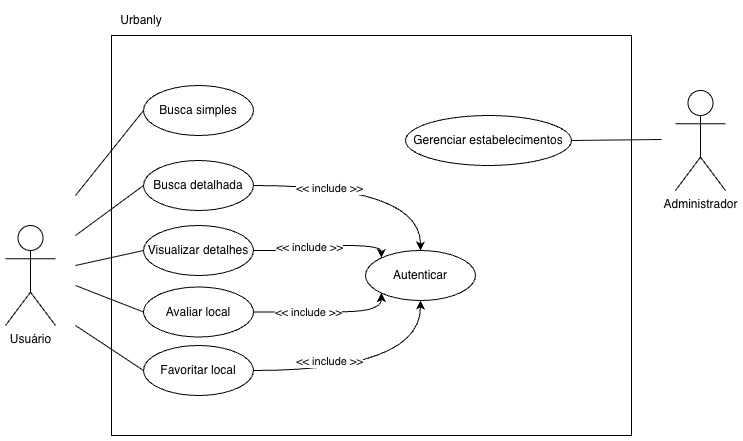

The diagram above was exported from draw.io. Its source (the exported page's mxGraphModel, read from the mxfile embedded in the PNG):
<mxGraphModel dx="1051" dy="583" grid="1" gridSize="10" guides="1" tooltips="1" connect="1" arrows="1" fold="1" page="1" pageScale="1" pageWidth="827" pageHeight="583" math="0" shadow="0">
  <root>
    <mxCell id="0" />
    <mxCell id="1" parent="0" />
    <mxCell id="UTCt2xi1wc93tFmSu9tO-36" parent="1" style="rounded=0;whiteSpace=wrap;html=1;" value="" vertex="1">
      <mxGeometry height="400" width="520" x="160" y="60" as="geometry" />
    </mxCell>
    <mxCell id="UTCt2xi1wc93tFmSu9tO-6" parent="1" style="shape=umlActor;verticalLabelPosition=bottom;verticalAlign=top;html=1;outlineConnect=0;" value="Usuário" vertex="1">
      <mxGeometry height="100" width="50" x="54" y="250" as="geometry" />
    </mxCell>
    <mxCell id="UTCt2xi1wc93tFmSu9tO-13" edge="1" parent="1" style="endArrow=none;html=1;rounded=0;entryX=1;entryY=0.5;entryDx=0;entryDy=0;" target="UTCt2xi1wc93tFmSu9tO-14" value="">
      <mxGeometry height="50" relative="1" width="50" as="geometry">
        <mxPoint x="710" y="164" as="sourcePoint" />
        <mxPoint x="456" y="165" as="targetPoint" />
      </mxGeometry>
    </mxCell>
    <mxCell id="UTCt2xi1wc93tFmSu9tO-14" parent="1" style="ellipse;whiteSpace=wrap;html=1;" value="Gerenciar estabelecimentos" vertex="1">
      <mxGeometry height="50" width="166" x="454" y="140" as="geometry" />
    </mxCell>
    <mxCell id="UTCt2xi1wc93tFmSu9tO-16" edge="1" parent="1" style="endArrow=none;html=1;rounded=0;entryX=0;entryY=0.5;entryDx=0;entryDy=0;" target="UTCt2xi1wc93tFmSu9tO-17" value="">
      <mxGeometry height="50" relative="1" width="50" as="geometry">
        <mxPoint x="124" y="260" as="sourcePoint" />
        <mxPoint x="194" y="210" as="targetPoint" />
      </mxGeometry>
    </mxCell>
    <mxCell id="UTCt2xi1wc93tFmSu9tO-27" edge="1" parent="1" source="UTCt2xi1wc93tFmSu9tO-17" style="rounded=0;orthogonalLoop=1;jettySize=auto;html=1;exitX=1;exitY=0.5;exitDx=0;exitDy=0;entryX=0.5;entryY=0;entryDx=0;entryDy=0;edgeStyle=orthogonalEdgeStyle;curved=1;" target="UTCt2xi1wc93tFmSu9tO-26" value="">
      <mxGeometry relative="1" as="geometry" />
    </mxCell>
    <mxCell id="UTCt2xi1wc93tFmSu9tO-31" connectable="0" parent="UTCt2xi1wc93tFmSu9tO-27" style="edgeLabel;html=1;align=center;verticalAlign=middle;resizable=0;points=[];" value="&amp;lt;&amp;lt; include &amp;gt;&amp;gt;" vertex="1">
      <mxGeometry relative="1" x="-0.3533" y="-2" as="geometry">
        <mxPoint as="offset" />
      </mxGeometry>
    </mxCell>
    <mxCell id="UTCt2xi1wc93tFmSu9tO-17" parent="1" style="ellipse;whiteSpace=wrap;html=1;" value="Busca detalhada" vertex="1">
      <mxGeometry height="50" width="110" x="192" y="185" as="geometry" />
    </mxCell>
    <mxCell id="UTCt2xi1wc93tFmSu9tO-18" edge="1" parent="1" style="endArrow=none;html=1;rounded=0;entryX=0;entryY=0.5;entryDx=0;entryDy=0;" target="UTCt2xi1wc93tFmSu9tO-19" value="">
      <mxGeometry height="50" relative="1" width="50" as="geometry">
        <mxPoint x="124" y="290" as="sourcePoint" />
        <mxPoint x="194" y="275" as="targetPoint" />
      </mxGeometry>
    </mxCell>
    <mxCell id="UTCt2xi1wc93tFmSu9tO-28" edge="1" parent="1" source="UTCt2xi1wc93tFmSu9tO-19" style="rounded=0;orthogonalLoop=1;jettySize=auto;html=1;entryX=0;entryY=0;entryDx=0;entryDy=0;edgeStyle=orthogonalEdgeStyle;curved=1;" target="UTCt2xi1wc93tFmSu9tO-26">
      <mxGeometry relative="1" as="geometry">
        <Array as="points">
          <mxPoint x="358" y="275" />
          <mxPoint x="358" y="270" />
          <mxPoint x="430" y="270" />
        </Array>
      </mxGeometry>
    </mxCell>
    <mxCell id="UTCt2xi1wc93tFmSu9tO-32" connectable="0" parent="UTCt2xi1wc93tFmSu9tO-28" style="edgeLabel;html=1;align=center;verticalAlign=middle;resizable=0;points=[];" value="&amp;lt;&amp;lt; include &amp;gt;&amp;gt;" vertex="1">
      <mxGeometry relative="1" x="-0.1706" y="1" as="geometry">
        <mxPoint as="offset" />
      </mxGeometry>
    </mxCell>
    <mxCell id="UTCt2xi1wc93tFmSu9tO-19" parent="1" style="ellipse;whiteSpace=wrap;html=1;" value="Visualizar detalhes" vertex="1">
      <mxGeometry height="50" width="110" x="192" y="250" as="geometry" />
    </mxCell>
    <mxCell id="UTCt2xi1wc93tFmSu9tO-20" edge="1" parent="1" style="endArrow=none;html=1;rounded=0;entryX=0;entryY=0.5;entryDx=0;entryDy=0;" target="UTCt2xi1wc93tFmSu9tO-21" value="">
      <mxGeometry height="50" relative="1" width="50" as="geometry">
        <mxPoint x="124" y="310" as="sourcePoint" />
        <mxPoint x="194" y="336.5" as="targetPoint" />
      </mxGeometry>
    </mxCell>
    <mxCell id="UTCt2xi1wc93tFmSu9tO-29" edge="1" parent="1" source="UTCt2xi1wc93tFmSu9tO-21" style="rounded=0;orthogonalLoop=1;jettySize=auto;html=1;entryX=0;entryY=1;entryDx=0;entryDy=0;exitX=1;exitY=0.5;exitDx=0;exitDy=0;edgeStyle=orthogonalEdgeStyle;curved=1;" target="UTCt2xi1wc93tFmSu9tO-26">
      <mxGeometry relative="1" as="geometry">
        <Array as="points">
          <mxPoint x="353" y="336" />
          <mxPoint x="430" y="336" />
        </Array>
      </mxGeometry>
    </mxCell>
    <mxCell id="UTCt2xi1wc93tFmSu9tO-33" connectable="0" parent="UTCt2xi1wc93tFmSu9tO-29" style="edgeLabel;html=1;align=center;verticalAlign=middle;resizable=0;points=[];" value="&amp;lt;&amp;lt; include &amp;gt;&amp;gt;" vertex="1">
      <mxGeometry relative="1" x="-0.3388" y="3" as="geometry">
        <mxPoint x="6" y="3" as="offset" />
      </mxGeometry>
    </mxCell>
    <mxCell id="UTCt2xi1wc93tFmSu9tO-21" parent="1" style="ellipse;whiteSpace=wrap;html=1;" value="Avaliar local" vertex="1">
      <mxGeometry height="50" width="110" x="192" y="311.5" as="geometry" />
    </mxCell>
    <mxCell id="UTCt2xi1wc93tFmSu9tO-22" edge="1" parent="1" style="endArrow=none;html=1;rounded=0;entryX=0;entryY=0.5;entryDx=0;entryDy=0;" target="UTCt2xi1wc93tFmSu9tO-23" value="">
      <mxGeometry height="50" relative="1" width="50" as="geometry">
        <mxPoint x="124" y="350" as="sourcePoint" />
        <mxPoint x="194" y="395" as="targetPoint" />
      </mxGeometry>
    </mxCell>
    <mxCell id="UTCt2xi1wc93tFmSu9tO-30" edge="1" parent="1" source="UTCt2xi1wc93tFmSu9tO-23" style="rounded=0;orthogonalLoop=1;jettySize=auto;html=1;entryX=0.5;entryY=1;entryDx=0;entryDy=0;exitX=1;exitY=0.5;exitDx=0;exitDy=0;edgeStyle=orthogonalEdgeStyle;curved=1;" target="UTCt2xi1wc93tFmSu9tO-26">
      <mxGeometry relative="1" as="geometry" />
    </mxCell>
    <mxCell id="UTCt2xi1wc93tFmSu9tO-34" connectable="0" parent="UTCt2xi1wc93tFmSu9tO-30" style="edgeLabel;html=1;align=center;verticalAlign=middle;resizable=0;points=[];" value="&amp;lt;&amp;lt; include &amp;gt;&amp;gt;" vertex="1">
      <mxGeometry relative="1" x="-0.3586" y="10" as="geometry">
        <mxPoint as="offset" />
      </mxGeometry>
    </mxCell>
    <mxCell id="UTCt2xi1wc93tFmSu9tO-23" parent="1" style="ellipse;whiteSpace=wrap;html=1;" value="Favoritar local" vertex="1">
      <mxGeometry height="50" width="110" x="192" y="370" as="geometry" />
    </mxCell>
    <mxCell id="UTCt2xi1wc93tFmSu9tO-24" edge="1" parent="1" style="endArrow=none;html=1;rounded=0;entryX=0;entryY=0.5;entryDx=0;entryDy=0;" target="UTCt2xi1wc93tFmSu9tO-25" value="">
      <mxGeometry height="50" relative="1" width="50" as="geometry">
        <mxPoint x="124" y="220" as="sourcePoint" />
        <mxPoint x="194" y="135" as="targetPoint" />
      </mxGeometry>
    </mxCell>
    <mxCell id="UTCt2xi1wc93tFmSu9tO-25" parent="1" style="ellipse;whiteSpace=wrap;html=1;" value="Busca simples" vertex="1">
      <mxGeometry height="50" width="110" x="192" y="110" as="geometry" />
    </mxCell>
    <mxCell id="UTCt2xi1wc93tFmSu9tO-26" parent="1" style="ellipse;whiteSpace=wrap;html=1;" value="Autenticar" vertex="1">
      <mxGeometry height="50" width="110" x="414" y="275" as="geometry" />
    </mxCell>
    <mxCell id="UTCt2xi1wc93tFmSu9tO-35" parent="1" style="shape=umlActor;verticalLabelPosition=bottom;verticalAlign=top;html=1;outlineConnect=0;" value="Administrador" vertex="1">
      <mxGeometry height="100" width="50" x="724" y="115" as="geometry" />
    </mxCell>
    <mxCell id="UTCt2xi1wc93tFmSu9tO-37" parent="1" style="text;html=1;whiteSpace=wrap;strokeColor=none;fillColor=none;align=center;verticalAlign=middle;rounded=0;" value="Urbanly" vertex="1">
      <mxGeometry height="30" width="60" x="160" y="30" as="geometry" />
    </mxCell>
  </root>
</mxGraphModel>